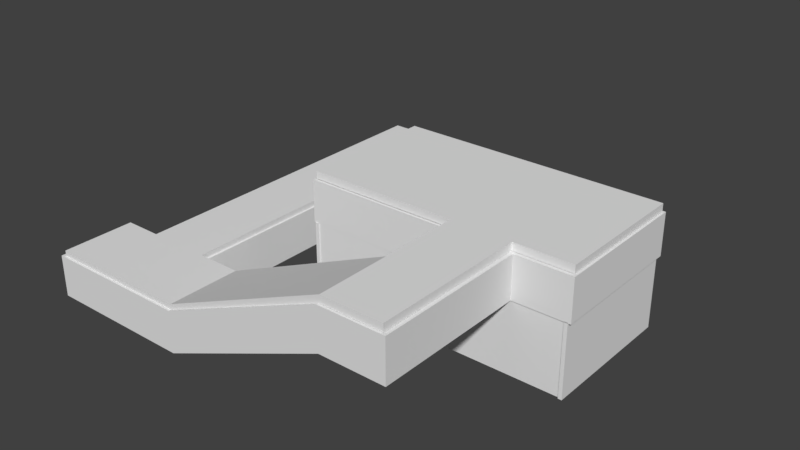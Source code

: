 # Source: map.blend  (saved by Blender 2.79.0; exported with 4.5.12 LTS)
import bpy
from mathutils import Matrix  # noqa: F401  (used for matrix-valued properties, if any)

bpy.ops.wm.read_factory_settings(use_empty=True)
scene = bpy.context.scene
scene.name = 'Scene'

# ---- collections
col_collection_1 = bpy.data.collections.new('Collection 1'); scene.collection.children.link(col_collection_1)

# ---- materials (node trees are filled in below, after node groups)
mat_ground = bpy.data.materials.new('ground')
mat_ground.alpha_threshold = 0.0
mat_ground.use_transparent_shadow = False
mat_ground.diffuse_color = (1.0, 1.0, 1.0, 1.0)
mat_ground.roughness = 0.5
mat_wall = bpy.data.materials.new('wall')
mat_wall.alpha_threshold = 0.0
mat_wall.use_transparent_shadow = False
mat_wall.roughness = 0.5
mat_roof = bpy.data.materials.new('roof')
mat_roof.alpha_threshold = 0.0
mat_roof.use_transparent_shadow = False
mat_roof.roughness = 0.5

# ---- material node trees

# ---- world
world_world = bpy.data.worlds.new('World'); scene.world = world_world
world_world.color = (0.05088, 0.05088, 0.05088)
world_world.use_sun_shadow = False
world_world.sun_shadow_jitter_overblur = 0.0
world_world.cycles.sampling_method = 'MANUAL'

# ---- meshes
me_plane = bpy.data.meshes.new('Plane')
me_plane.from_pydata([(-1.0, -1.0, 0.0), (2.781, -1.0, 0.0), (-1.0, 1.0, 0.0), (2.781, 1.0, 0.0), (-0.9961, 0.9503, 0.5269), (-0.9961, 0.9973, 0.5269), (0.5748, 0.9973, 0.5269), (0.5748, 0.9503, 0.5269), (0.5748, 0.9973, 1.015), (0.5748, 0.9973, 0.0), (0.5748, 0.9503, 1.015), (0.5748, 0.9503, 0.0), (-0.9961, 0.9973, 1.015), (-0.9961, 0.9973, 0.0), (-0.9961, 0.9503, 1.015), (-0.9961, 0.9503, 0.0), (2.825, -0.9962, 1.629), (2.825, 0.9753, 1.629), (2.825, 0.9753, 1.738), (2.825, -0.9962, 1.738), (1.998, 0.9753, 1.629), (1.998, 0.9753, 1.738), (1.133, 0.9753, 1.629), (1.133, 0.9753, 1.738), (1.998, -0.9962, 1.629), (1.133, -0.9962, 1.629), (1.998, -0.9962, 1.738), (1.133, -0.9962, 1.738), (1.998, -3.206, 1.738), (1.998, -2.151, 1.738), (1.998, -2.151, 1.629), (1.998, -3.206, 1.629), (1.133, -3.206, 1.629), (1.133, -3.206, 1.738), (1.133, -2.151, 1.629), (1.133, -2.151, 1.738), (-1.371, -3.206, 0.6491), (-1.371, -2.151, 0.6491), (-1.371, -2.151, 0.5402), (-1.371, -3.206, 0.5402), (-3.477, -3.206, 0.6491), (-3.477, -2.151, 0.6491), (-3.477, -2.151, 0.5402), (-3.477, -3.206, 0.5402), (-2.017, -3.206, 0.5402), (-2.017, -3.206, 0.6491), (-2.932, -3.206, 0.6491), (-2.932, -3.206, 0.5402), (-1.012, -1.048, -0.01322), (-1.012, -1.048, 1.025), (-1.012, 0.9828, -0.01322), (-1.012, 0.9828, 1.025), (-0.9595, -1.048, -0.01322), (-0.9595, -1.048, 1.025), (-0.9595, 0.9828, -0.01322), (-0.9595, 0.9828, 1.025), (2.817, 0.9828, 1.025), (2.817, 0.9828, -0.01322), (2.817, -1.048, 1.025), (2.817, -1.048, -0.01322), (2.764, 0.9828, 1.025), (2.764, 0.9828, -0.01322), (2.764, -1.048, 1.025), (2.764, -1.048, -0.01322), (1.125, -3.157, 1.01), (1.125, -3.157, 1.035), (1.125, -2.158, 1.01), (1.125, -2.158, 1.035), (1.089, 0.9973, 1.015), (1.089, 0.9973, 0.5269), (1.089, 0.9503, 1.015), (1.089, 0.9503, 0.5269), (2.806, 0.9973, 1.015), (2.806, 0.9973, 0.5269), (2.806, 0.9503, 1.015), (2.806, 0.9503, 0.5269), (1.089, 0.9973, -0.01335), (1.089, 0.9503, -0.01335), (2.806, 0.9973, -0.01335), (2.806, 0.9503, -0.01335), (0.5769, 0.9994, -0.02449), (0.5769, 0.9994, -1.017e-05), (0.5769, 2.19, -0.02404), (0.5769, 2.19, 0.0004435), (1.091, 0.9994, -0.02449), (1.091, 0.9994, -1.017e-05), (1.091, 2.19, -0.02404), (1.091, 2.19, 0.0004435), (1.086, 0.9915, -0.03718), (1.086, 0.9915, 0.5682), (1.086, 2.186, -0.03718), (1.086, 2.186, 0.5682), (1.195, 0.9915, -0.03718), (1.195, 0.9915, 0.5682), (1.195, 2.186, -0.03718), (1.195, 2.186, 0.5682), (1.091, 2.855, 0.0004435), (1.091, 2.855, -0.02404), (0.5769, 2.855, -0.02404), (0.5769, 2.855, 0.0004435), (0.4656, 0.9719, -0.03718), (0.4656, 0.9719, 0.5682), (0.4697, 2.189, -0.03718), (0.4697, 2.189, 0.5682), (0.5745, 0.9719, -0.03718), (0.5745, 0.9719, 0.5682), (0.5786, 2.189, -0.03718), (0.5786, 2.189, 0.5682), (0.5407, 0.9943, 0.6491), (1.146, 0.9943, 0.6491), (0.5407, 2.188, 0.6491), (1.146, 2.188, 0.6491), (0.5407, 0.9943, 0.5402), (1.146, 0.9943, 0.5402), (0.5407, 2.188, 0.5402), (1.146, 2.188, 0.5402), (1.796, 2.19, 0.0004435), (1.796, 2.19, -0.02404), (1.796, 2.855, 0.0004435), (1.796, 2.855, -0.02404), (-2.053, 2.19, 0.0004435), (-2.053, 2.19, -0.02404), (-2.053, 2.855, 0.0004435), (-2.053, 2.855, -0.02404), (-2.894, 2.19, 0.0004435), (-2.894, 2.19, -0.02404), (-2.894, 2.855, 0.0004435), (-2.894, 2.855, -0.02404), (-2.053, -2.158, 0.0004435), (-2.053, -2.158, -0.02404), (-2.894, -2.158, 0.0004435), (-2.894, -2.158, -0.02404), (-2.053, -3.157, 0.0004435), (-2.053, -3.157, -0.02404), (-2.894, -3.157, 0.0004435), (-2.894, -3.157, -0.02404), (-3.469, -2.158, 0.0004435), (-3.469, -2.158, -0.02404), (-3.469, -3.157, 0.0004435), (-3.469, -3.157, -0.02404), (-1.379, -2.158, 0.0004435), (-1.379, -2.158, -0.02404), (-1.379, -3.157, 0.0004435), (-1.379, -3.157, -0.02404), (1.146, 2.906, 0.6491), (0.5407, 2.906, 0.6491), (0.5407, 2.906, 0.5402), (1.146, 2.906, 0.5402), (1.086, 2.141, -0.03718), (1.086, 2.141, 0.5682), (1.195, 2.141, -0.03718), (1.195, 2.141, 0.5682), (1.806, 2.186, 0.5682), (1.806, 2.186, -0.03718), (1.806, 2.141, -0.03718), (1.806, 2.141, 0.5682), (1.81, 2.188, 0.6491), (1.81, 2.188, 0.5402), (1.81, 2.906, 0.6491), (1.81, 2.906, 0.5402), (1.891, 2.186, 0.5682), (1.891, 2.186, -0.03718), (1.891, 2.141, -0.03718), (1.891, 2.141, 0.5682), (1.806, 2.853, 0.5682), (1.806, 2.853, -0.03718), (1.891, 2.853, 0.5682), (1.891, 2.853, -0.03718), (1.806, 2.942, 0.5682), (1.806, 2.942, -0.03718), (1.891, 2.942, 0.5682), (1.891, 2.942, -0.03718), (-2.901, 2.853, 0.5682), (-2.901, 2.853, -0.03718), (-2.901, 2.942, 0.5682), (-2.901, 2.942, -0.03718), (0.4697, 2.125, -0.03718), (0.4697, 2.125, 0.5682), (0.5786, 2.125, -0.03718), (0.5786, 2.125, 0.5682), (-2.067, 2.125, 0.5682), (-2.067, 2.189, 0.5682), (-2.067, 2.189, -0.03718), (-2.067, 2.125, -0.03718), (-2.932, 2.188, 0.5402), (-2.932, 2.188, 0.6491), (-2.932, 2.906, 0.5402), (-2.932, 2.906, 0.6491), (-2.971, 2.853, 0.5682), (-2.971, 2.853, -0.03718), (-2.971, 2.942, 0.5682), (-2.971, 2.942, -0.03718), (-1.988, 2.189, 0.5682), (-1.988, 2.125, 0.5682), (-1.988, 2.125, -0.03718), (-1.988, 2.189, -0.03718), (-2.067, -2.19, 0.5682), (-2.067, -2.19, -0.03718), (-1.988, -2.19, -0.03718), (-1.988, -2.19, 0.5682), (-2.901, -2.158, 0.5682), (-2.901, -2.158, -0.03718), (-2.971, -2.158, 0.5682), (-2.971, -2.158, -0.03718), (-2.017, 2.906, 0.5402), (-2.017, 2.906, 0.6491), (-2.017, 2.188, 0.6491), (-2.017, 2.188, 0.5402), (-2.932, -2.151, 0.5402), (-2.932, -2.151, 0.6491), (-2.017, -2.151, 0.6491), (-2.017, -2.151, 0.5402), (-2.901, -2.104, 0.5682), (-2.901, -2.104, -0.03718), (-2.971, -2.104, 0.5682), (-2.971, -2.104, -0.03718), (-1.988, -2.107, -0.03718), (-2.067, -2.107, -0.03718), (-1.988, -2.107, 0.5682), (-2.067, -2.107, 0.5682), (-1.364, -2.19, 0.5682), (-1.364, -2.19, -0.03718), (-1.364, -2.107, -0.03718), (-1.364, -2.107, 0.5682), (-3.467, -2.158, 0.5682), (-3.467, -2.158, -0.03718), (-3.467, -2.104, 0.5682), (-3.467, -2.104, -0.03718), (-3.534, -2.158, 0.5682), (-3.534, -2.158, -0.03718), (-3.534, -2.104, 0.5682), (-3.534, -2.104, -0.03718), (-3.467, -3.15, 0.5682), (-3.467, -3.15, -0.03718), (-3.534, -3.15, 0.5682), (-3.534, -3.15, -0.03718), (-3.467, -3.238, 0.5682), (-3.467, -3.238, -0.03718), (-3.534, -3.238, 0.5682), (-3.534, -3.238, -0.03718), (-1.372, -3.15, 0.5682), (-1.372, -3.15, -0.03718), (-1.372, -3.238, 0.5682), (-1.372, -3.238, -0.03718), (-0.9888, -1.002, 1.003), (-0.9888, -1.002, 1.035), (-0.9888, 0.9673, 1.003), (-0.9888, 0.9673, 1.035), (2.804, -1.002, 1.003), (2.804, -1.002, 1.035), (2.804, 0.9673, 1.003), (2.804, 0.9673, 1.035), (1.975, -3.157, 1.01), (1.975, -2.158, 1.01), (1.975, -2.158, 1.035), (1.975, -3.157, 1.035), (1.125, -0.9918, 1.035), (1.125, -0.9918, 1.01), (1.975, -0.9918, 1.035), (1.975, -0.9918, 1.01), (-0.9888, 0.3109, 1.003), (-0.9888, -0.3455, 1.003), (-0.9888, -0.3455, 1.035), (-0.9888, 0.3109, 1.035), (2.804, -0.3455, 1.003), (2.804, 0.3109, 1.003), (2.804, 0.3109, 1.035), (2.804, -0.3455, 1.035), (-0.2736, 0.9673, 1.003), (-0.2736, 0.9673, 1.035), (-0.2736, -1.002, 1.003), (-0.2736, -1.002, 1.035), (-0.2736, 0.3109, 1.035), (-0.2736, -0.3455, 1.035), (-0.2736, 0.3109, 1.003), (-0.2736, -0.3455, 1.003), (0.4323, 0.9673, 1.035), (0.4323, -1.002, 1.003), (0.4323, 0.3109, 1.035), (0.4323, -0.3455, 1.035), (0.4323, 0.9673, 1.003), (0.4323, -1.002, 1.035), (0.4323, 0.3109, 1.003), (0.4323, -0.3455, 1.003), (1.166, -2.19, 1.626), (1.166, -2.107, 1.626), (1.166, -2.19, 1.021), (1.166, -2.107, 1.021), (1.116, -3.15, 1.624), (1.116, -3.15, 1.019), (1.116, -3.238, 1.624), (1.116, -3.238, 1.019), (1.974, -3.15, 1.624), (1.974, -3.15, 1.019), (1.974, -3.238, 1.624), (1.974, -3.238, 1.019), (2.051, -3.15, 1.624), (2.051, -3.15, 1.019), (2.051, -3.238, 1.624), (2.051, -3.238, 1.019), (1.122, -2.19, 1.626), (1.122, -2.107, 1.626), (1.122, -2.19, 1.021), (1.122, -2.107, 1.021), (1.974, -0.9931, 1.624), (1.974, -0.9931, 1.019), (2.051, -0.9931, 1.624), (2.051, -0.9931, 1.019), (-1.039, -1.037, 1.626), (1.122, -1.037, 1.021), (-1.039, -1.037, 1.021), (1.166, -1.037, 1.021), (2.051, -1.048, 1.019), (2.051, -1.048, 1.624), (1.974, -1.048, 1.019), (1.974, -1.048, 1.624), (1.122, -1.037, 1.626), (-1.039, -1.0, 1.021), (-1.039, -1.0, 1.626), (1.166, -1.037, 1.626), (-0.9943, -1.0, 1.021), (1.166, -1.0, 1.021), (-0.9943, -1.0, 1.626), (1.122, -1.0, 1.021), (2.802, -0.9931, 1.624), (2.802, -0.9931, 1.019), (2.802, -1.048, 1.019), (2.802, -1.048, 1.624), (2.859, -0.9931, 1.624), (2.859, -0.9931, 1.019), (2.859, -1.048, 1.019), (2.859, -1.048, 1.624), (-0.9943, -1.037, 1.021), (1.122, -1.0, 1.626), (-0.9943, -1.037, 1.626), (1.166, -1.0, 1.626), (-0.9874, 0.9652, 1.587), (-0.9874, 0.9652, 0.9813), (-1.036, 0.9652, 1.587), (-1.036, 0.9652, 0.9813), (2.802, 0.9577, 1.624), (2.802, 0.9577, 1.019), (2.859, 0.9577, 1.624), (2.859, 0.9577, 1.019), (2.802, 1.001, 1.624), (2.802, 1.001, 1.019), (2.859, 1.001, 1.624), (2.859, 1.001, 1.019), (-1.035, 0.9577, 1.624), (-1.035, 0.9577, 1.019), (-1.039, 0.9905, 1.021), (-0.9943, 0.9905, 1.021), (-0.9943, 0.9905, 1.626), (-1.039, 0.9905, 1.626), (-1.0, -1.033, -0.005302), (-1.0, -1.033, 1.022), (-1.0, -0.9983, -0.005302), (-1.0, -0.9983, 1.022), (2.801, -1.033, -0.005302), (2.801, -1.033, 1.022), (2.801, -0.9983, -0.005302), (2.801, -0.9983, 1.022), (-1.01, -0.9962, 1.738), (-1.01, 0.9753, 1.738), (-1.01, -0.9962, 1.629), (-1.01, 0.9753, 1.629)], [], [(0, 1, 3, 2), (7, 10, 14, 4), (6, 8, 68, 69), (5, 12, 8, 6), (4, 14, 12, 5), (21, 26, 19, 18), (26, 24, 16, 19), (24, 20, 17, 16), (19, 16, 17, 18), (20, 21, 18, 17), (27, 26, 21, 23), (23, 22, 365, 363), (22, 23, 21, 20), (34, 35, 27, 25), (29, 30, 24, 26), (30, 34, 25, 24), (24, 25, 22, 20), (35, 33, 28, 29), (35, 29, 26, 27), (32, 34, 30, 31), (30, 29, 28, 31), (36, 39, 32, 33), (39, 38, 34, 32), (38, 37, 35, 34), (33, 32, 31, 28), (210, 45, 36, 37), (44, 211, 38, 39), (45, 44, 39, 36), (37, 36, 33, 35), (209, 208, 42, 41), (47, 46, 40, 43), (208, 47, 43, 42), (41, 42, 43, 40), (46, 209, 41, 40), (208, 211, 44, 47), (210, 209, 46, 45), (44, 45, 46, 47), (48, 49, 51, 50), (50, 51, 55, 54), (54, 55, 53, 52), (52, 53, 49, 48), (50, 54, 52, 48), (55, 51, 49, 53), (56, 60, 62, 58), (61, 57, 59, 63), (59, 58, 62, 63), (57, 56, 58, 59), (61, 60, 56, 57), (63, 62, 60, 61), (65, 64, 252, 255), (13, 9, 11, 15), (8, 12, 14, 10), (15, 4, 5, 13), (13, 5, 6, 9), (9, 6, 7, 11), (11, 7, 4, 15), (71, 69, 76, 77), (8, 10, 70, 68), (7, 6, 69, 71), (10, 7, 71, 70), (73, 72, 74, 75), (70, 71, 75, 74), (68, 70, 74, 72), (69, 68, 72, 73), (77, 76, 78, 79), (69, 73, 78, 76), (75, 71, 77, 79), (73, 75, 79, 78), (80, 81, 83, 82), (82, 83, 120, 121), (86, 87, 85, 84), (84, 85, 81, 80), (82, 86, 84, 80), (87, 83, 81, 85), (148, 149, 91, 90), (90, 91, 95, 94), (150, 151, 93, 92), (92, 93, 89, 88), (148, 150, 92, 88), (151, 149, 89, 93), (98, 99, 96, 97), (193, 192, 181, 180), (102, 103, 107, 106), (178, 179, 105, 104), (104, 105, 101, 100), (176, 178, 104, 100), (179, 177, 101, 105), (108, 109, 111, 110), (111, 115, 157, 156), (114, 115, 113, 112), (112, 113, 109, 108), (110, 114, 112, 108), (115, 111, 109, 113), (86, 97, 119, 117), (86, 82, 98, 97), (83, 87, 96, 99), (116, 117, 119, 118), (87, 86, 117, 116), (97, 96, 118, 119), (96, 87, 116, 118), (123, 121, 125, 127), (83, 99, 122, 120), (98, 82, 121, 123), (99, 98, 123, 122), (125, 124, 126, 127), (122, 123, 127, 126), (120, 122, 126, 124), (125, 121, 129, 131), (129, 128, 140, 141), (124, 125, 131, 130), (120, 124, 130, 128), (121, 120, 128, 129), (133, 132, 134, 135), (128, 130, 134, 132), (135, 134, 138, 139), (131, 129, 133, 135), (136, 137, 139, 138), (134, 130, 136, 138), (130, 131, 137, 136), (131, 135, 139, 137), (143, 141, 66, 64), (128, 132, 142, 140), (132, 133, 143, 142), (133, 129, 141, 143), (145, 144, 147, 146), (110, 111, 144, 145), (115, 114, 146, 147), (205, 204, 186, 187), (95, 91, 149, 151), (90, 94, 150, 148), (150, 94, 153, 154), (88, 89, 149, 148), (155, 154, 162, 163), (95, 151, 155, 152), (94, 95, 152, 153), (151, 150, 154, 155), (156, 157, 159, 158), (115, 147, 159, 157), (147, 144, 158, 159), (144, 111, 156, 158), (161, 160, 163, 162), (154, 153, 161, 162), (152, 155, 163, 160), (160, 161, 167, 166), (164, 166, 170, 168), (152, 160, 166, 164), (153, 152, 164, 165), (161, 153, 165, 167), (169, 168, 170, 171), (166, 167, 171, 170), (167, 165, 169, 171), (168, 169, 175, 174), (213, 212, 200, 201), (169, 165, 173, 175), (164, 168, 174, 172), (165, 164, 172, 173), (107, 103, 177, 179), (102, 106, 178, 176), (106, 107, 179, 178), (100, 101, 177, 176), (183, 180, 181, 182), (195, 194, 183, 182), (192, 195, 182, 181), (217, 216, 198, 197), (184, 185, 187, 186), (206, 205, 187, 185), (206, 185, 209, 210), (204, 207, 184, 186), (189, 188, 190, 191), (175, 173, 189, 191), (174, 175, 191, 190), (172, 174, 190, 188), (176, 177, 193, 194), (103, 102, 195, 192), (102, 176, 194, 195), (177, 103, 192, 193), (198, 199, 196, 197), (199, 198, 221, 220), (219, 217, 197, 196), (218, 219, 196, 199), (201, 200, 202, 203), (212, 214, 202, 200), (202, 214, 226, 224), (215, 213, 201, 203), (146, 114, 207, 204), (114, 110, 206, 207), (110, 145, 205, 206), (145, 146, 204, 205), (211, 210, 37, 38), (207, 206, 210, 211), (184, 207, 211, 208), (185, 184, 208, 209), (189, 173, 213, 215), (188, 189, 215, 214), (172, 188, 214, 212), (173, 172, 212, 213), (193, 180, 219, 218), (180, 183, 217, 219), (194, 193, 218, 216), (183, 194, 216, 217), (142, 143, 64, 65), (140, 142, 65, 67), (141, 140, 67, 66), (242, 243, 291, 290), (218, 199, 220, 223), (198, 216, 222, 221), (216, 218, 223, 222), (227, 225, 229, 231), (215, 203, 225, 227), (214, 215, 227, 226), (203, 202, 224, 225), (230, 231, 229, 228), (225, 224, 232, 233), (226, 227, 231, 230), (224, 226, 230, 228), (235, 233, 237, 239), (224, 228, 234, 232), (229, 225, 233, 235), (228, 229, 235, 234), (237, 236, 238, 239), (236, 237, 243, 242), (232, 234, 238, 236), (234, 235, 239, 238), (240, 242, 290, 288), (233, 232, 240, 241), (232, 236, 242, 240), (237, 233, 241, 243), (260, 263, 247, 246), (280, 276, 251, 250), (264, 267, 249, 248), (270, 271, 245, 244), (283, 264, 248, 277), (273, 262, 245, 271), (253, 254, 255, 252), (64, 66, 253, 252), (254, 253, 259, 258), (67, 65, 255, 254), (257, 256, 258, 259), (66, 67, 256, 257), (253, 66, 257, 259), (67, 254, 258, 256), (269, 247, 263, 272), (272, 263, 262, 273), (280, 250, 265, 282), (282, 265, 264, 283), (250, 251, 266, 265), (265, 266, 267, 264), (244, 245, 262, 261), (261, 262, 263, 260), (260, 274, 275, 261), (246, 268, 274, 260), (282, 278, 272, 274), (276, 269, 272, 278), (279, 273, 271, 281), (261, 275, 270, 244), (277, 281, 271, 270), (246, 247, 269, 268), (248, 249, 281, 277), (267, 279, 281, 249), (251, 276, 278, 266), (266, 278, 279, 267), (275, 274, 272, 273), (268, 280, 282, 274), (275, 283, 277, 270), (268, 269, 276, 280), (279, 278, 282, 283), (283, 275, 273, 279), (311, 309, 323, 321), (291, 289, 293, 295), (301, 300, 284, 285), (287, 285, 284, 286), (243, 241, 289, 291), (241, 240, 288, 289), (322, 320, 351, 352), (302, 303, 287, 286), (292, 294, 298, 296), (289, 288, 292, 293), (288, 290, 294, 292), (290, 291, 295, 294), (297, 296, 298, 299), (294, 295, 299, 298), (295, 293, 297, 299), (307, 306, 324, 325), (221, 222, 303, 302), (222, 223, 301, 303), (220, 221, 302, 300), (223, 220, 300, 301), (305, 304, 306, 307), (312, 314, 305, 307), (315, 313, 306, 304), (314, 315, 304, 305), (318, 322, 352, 353), (319, 311, 321, 335), (316, 319, 335, 333), (352, 351, 350, 353), (293, 292, 315, 314), (292, 296, 313, 315), (297, 293, 314, 312), (296, 297, 312, 313), (320, 317, 350, 351), (333, 323, 320, 322), (320, 332, 310, 317), (332, 334, 308, 310), (323, 333, 335, 321), (310, 308, 318, 317), (309, 316, 334, 332), (323, 309, 332, 320), (325, 324, 340, 341), (313, 312, 326, 327), (306, 313, 327, 324), (312, 307, 325, 326), (331, 330, 329, 328), (327, 326, 330, 331), (326, 325, 329, 330), (324, 327, 331, 328), (316, 333, 322, 334), (334, 322, 318, 308), (287, 303, 309, 311), (285, 287, 311, 319), (336, 337, 339, 338), (301, 285, 319, 316), (303, 301, 316, 309), (300, 302, 286, 284), (342, 343, 347, 346), (324, 328, 342, 340), (328, 329, 343, 342), (329, 325, 341, 343), (345, 344, 346, 347), (340, 342, 346, 344), (344, 345, 350, 353), (343, 341, 345, 347), (349, 348, 353, 350), (345, 341, 349, 350), (341, 340, 348, 349), (340, 344, 353, 348), (317, 318, 353, 350), (354, 355, 357, 356), (356, 357, 361, 360), (360, 361, 359, 358), (358, 359, 355, 354), (356, 360, 358, 354), (361, 357, 355, 359), (364, 362, 363, 365), (22, 25, 364, 365), (27, 23, 363, 362), (25, 27, 362, 364)])
me_plane.polygons.foreach_set('material_index', [0, 1, 1, 1, 1, 2, 2, 2, 2, 2, 2, 2, 2, 2, 2, 2, 2, 2, 2, 2, 2, 2, 2, 2, 2, 2, 2, 2, 2, 2, 2, 2, 2, 2, 2, 2, 2, 1, 1, 1, 1, 1, 1, 1, 1, 1, 1, 1, 1, 0, 1, 1, 1, 1, 1, 1, 1, 1, 1, 1, 1, 1, 1, 1, 1, 1, 1, 1, 0, 0, 0, 0, 0, 0, 1, 1, 1, 1, 1, 1, 0, 1, 1, 1, 1, 1, 1, 2, 2, 2, 2, 2, 2, 0, 0, 0, 0, 0, 0, 0, 0, 0, 0, 0, 0, 0, 0, 0, 0, 0, 0, 0, 0, 0, 0, 0, 0, 0, 0, 0, 0, 0, 0, 0, 2, 2, 2, 2, 1, 1, 1, 1, 1, 1, 1, 1, 2, 2, 2, 2, 1, 1, 1, 1, 1, 1, 1, 1, 1, 1, 1, 1, 1, 1, 1, 1, 1, 1, 1, 1, 1, 1, 1, 1, 2, 2, 2, 2, 1, 1, 1, 1, 1, 1, 1, 1, 1, 1, 1, 1, 1, 1, 1, 1, 2, 2, 2, 2, 2, 2, 2, 2, 1, 1, 1, 1, 1, 1, 1, 1, 0, 0, 0, 1, 1, 1, 1, 1, 1, 1, 1, 1, 1, 1, 1, 1, 1, 1, 1, 1, 1, 1, 1, 1, 1, 1, 1, 0, 0, 0, 0, 2, 0, 0, 0, 0, 0, 0, 0, 0, 0, 0, 0, 2, 2, 0, 0, 0, 0, 2, 2, 0, 0, 0, 2, 0, 0, 0, 0, 0, 0, 0, 2, 2, 0, 0, 0, 1, 1, 1, 1, 1, 1, 1, 1, 1, 1, 1, 1, 1, 1, 1, 1, 1, 1, 1, 1, 1, 1, 1, 1, 1, 1, 1, 1, 1, 1, 1, 1, 1, 1, 1, 1, 1, 1, 1, 1, 1, 1, 1, 1, 1, 1, 1, 1, 1, 1, 1, 1, 0, 1, 1, 1, 1, 1, 1, 1, 1, 1, 1, 1, 1, 1, 1, 1, 1, 1, 1, 1, 1, 1, 1, 2, 2, 2, 2])
me_plane.materials.append(mat_ground)
me_plane.materials.append(mat_wall)
me_plane.materials.append(mat_roof)
me_plane.use_remesh_preserve_volume = False
me_plane.use_remesh_preserve_attributes = False
me_plane.use_mirror_vertex_groups = False
me_plane.update()

# ---- objects
ob_plane = bpy.data.objects.new('Plane', me_plane)

# ---- transforms, parenting, visibility, modifiers, constraints
ob_plane.location = (0.0, 0.0, -1.0)
ob_plane.scale = (18.37, 18.37, 18.37)
ob_plane.lineart.crease_threshold = 0.0

# ---- collection membership
col_collection_1.objects.link(ob_plane)

# ---- scene / render settings (as saved in the file)
scene.frame_start = 1; scene.frame_end = 250; scene.frame_set(1)
scene.render.engine = 'BLENDER_EEVEE_NEXT'
scene.render.resolution_percentage = 50
scene.render.dither_intensity = 0.0
scene.cycles.use_denoising = False
scene.cycles.samples = 128
scene.cycles.sampling_pattern = 'TABULATED_SOBOL'
scene.cycles.use_adaptive_sampling = False
scene.cycles.use_light_tree = False
scene.cycles.blur_glossy = 0.0
scene.cycles.sample_clamp_indirect = 0.0
scene.view_settings.view_transform = 'Standard'
bpy.context.view_layer.update()

# ---- added for rendering (the .blend has no active camera and no usable light): camera, sun
cam_auto = bpy.data.cameras.new('AutoCamera')
cam_auto.lens = 50.0
cam_auto.sensor_width = 36.0
cam_auto.clip_end = 2704.55
ob_auto_camera = bpy.data.objects.new('AutoCamera', cam_auto)
scene.collection.objects.link(ob_auto_camera)
ob_auto_camera.location = (147.904, -187.639, 137.905)
ob_auto_camera.rotation_euler = (1.09748, -7.21219e-08, 0.694738)
scene.camera = ob_auto_camera
light_auto_sun = bpy.data.lights.new('AutoSun', 'SUN')
light_auto_sun.energy = 3.0
light_auto_sun.angle = 0.0523599
ob_auto_sun = bpy.data.objects.new('AutoSun', light_auto_sun)
scene.collection.objects.link(ob_auto_sun)
ob_auto_sun.rotation_euler = (0.872665, 0.174533, 0.523599)
bpy.context.view_layer.update()
